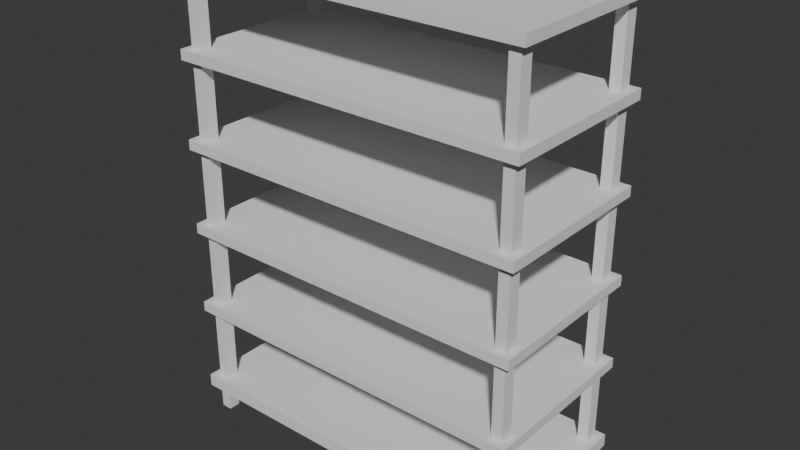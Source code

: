 # Source: Etag_re.blend  (saved by Blender 4.0.36; exported with 4.5.12 LTS)
import bpy
from mathutils import Matrix  # noqa: F401  (used for matrix-valued properties, if any)

bpy.ops.wm.read_factory_settings(use_empty=True)
scene = bpy.context.scene
scene.name = 'Scene'

# ---- collections
col_collection = bpy.data.collections.new('Collection'); scene.collection.children.link(col_collection)
col_collection_2 = bpy.data.collections.new('Collection 2'); col_collection.children.link(col_collection_2)

# ---- world
world_world = bpy.data.worlds.new('World'); scene.world = world_world
world_world.use_nodes = True; world_world.node_tree.nodes.clear()
_N = world_world.node_tree.nodes; _L = world_world.node_tree.links
n0 = _N.new('ShaderNodeOutputWorld'); n0.name = 'World Output'; n0.location = (300, 300)
n1 = _N.new('ShaderNodeBackground'); n1.name = 'Background'; n1.location = (10, 300)
n1.inputs[0].default_value = (0.05088, 0.05088, 0.05088, 1.0)
_L.new(n1.outputs[0], n0.inputs[0])
n0.is_active_output = True
world_world.color = (0.05088, 0.05088, 0.05088)
world_world.use_sun_shadow = False
world_world.sun_shadow_jitter_overblur = 0.0

# ---- meshes
me_cube_003 = bpy.data.meshes.new('Cube.003')
me_cube_003.from_pydata([(-2.009, -0.9166, -0.7), (-2.012, -0.9161, -0.6), (-2.009, 0.9166, -0.7), (-2.012, 0.9161, -0.6), (2.009, -0.9166, -0.7), (2.012, -0.9161, -0.6), (2.009, 0.9166, -0.7), (2.012, 0.9161, -0.6), (-2.097, 1.0, -0.7), (-2.097, -1.0, -0.7), (2.097, 1.0, -0.7), (2.097, -1.0, -0.7), (1.886, 0.9167, -0.6984), (-1.886, 0.9167, -0.6984), (-1.886, -0.9169, -0.6984), (1.886, -0.9169, -0.6984), (-2.009, 0.7655, -0.7), (-2.009, -0.7655, -0.7), (-1.886, 0.7773, -0.6984), (-1.886, -0.7773, -0.6984), (2.009, -0.7655, -0.7), (2.009, 0.7655, -0.7), (1.886, 0.7773, -0.6984), (1.886, -0.7773, -0.6984), (-2.009, -0.7655, -0.9013), (-2.009, -0.9166, -0.9013), (-1.886, 0.9167, -0.9029), (-2.009, 0.9166, -0.9013), (2.009, 0.7655, -0.9013), (2.009, 0.9166, -0.9013), (1.886, -0.9169, -0.9029), (2.009, -0.9166, -0.9013), (1.886, 0.9167, -0.9029), (-1.886, -0.9169, -0.9029), (-1.886, -0.7773, -0.9029), (1.886, -0.7773, -0.9029), (-2.009, 0.7655, -0.9013), (-1.886, 0.7773, -0.9029), (2.009, -0.7655, -0.9013), (1.886, 0.7773, -0.9029), (-2.097, -1.0, -0.6), (-2.097, 1.0, -0.6), (2.097, 1.0, -0.6), (2.097, -1.0, -0.6), (-1.886, 0.9161, -0.6), (1.886, 0.9161, -0.6), (1.886, -0.9161, -0.6), (-1.886, -0.9161, -0.6), (-2.012, -0.7653, -0.6), (-2.012, 0.7653, -0.6), (2.012, 0.7653, -0.6), (2.012, -0.7653, -0.6), (1.886, 0.7653, -0.6), (1.886, -0.7653, -0.6), (-1.886, 0.7653, -0.6), (-1.886, -0.7653, -0.6), (-2.012, 0.7653, 0.0), (-2.012, 0.9161, 0.0), (1.886, 0.9161, 0.0), (2.012, 0.9161, 0.0), (2.012, -0.7653, 0.0), (2.012, -0.9161, 0.0), (-2.012, -0.9161, 0.0), (-1.886, 0.9161, 0.0), (1.886, -0.9161, 0.0), (1.886, -0.7653, 0.0), (-1.886, -0.7653, 0.0), (-2.012, -0.7653, 0.0), (2.012, 0.7653, 0.0), (1.886, 0.7653, 0.0), (-1.886, 0.7653, 0.0), (-2.012, 0.7653, 0.08), (-2.012, 0.9161, 0.08), (2.012, 0.9161, 0.08), (2.012, -0.7653, 0.08), (2.012, -0.9161, 0.08), (-1.886, -0.9161, 0.08), (-2.012, -0.9161, 0.08), (1.886, -0.7653, 0.08), (-1.886, -0.7653, 0.08), (-2.012, -0.7653, 0.08), (2.012, 0.7653, 0.08), (-1.886, 0.7653, 0.08), (-2.097, 0.9998, 0.001479), (-2.097, -0.9974, 0.001479), (-2.097, 0.9998, 0.08148), (-2.097, -0.9974, 0.08148), (2.098, 0.9997, 0.0), (2.097, -0.9974, 0.08), (2.096, -0.9974, -9.407e-09), (-1.891, -0.9175, 0.004162), (2.098, 0.9999, 0.08), (-1.886, 0.9161, 0.08031), (1.886, 0.9161, 0.08031), (1.886, -0.9161, 0.08031), (1.886, 0.7653, 0.08031), (-2.012, 0.7653, 0.6803), (-2.012, 0.9161, 0.6803), (1.886, 0.9161, 0.6803), (2.012, 0.9161, 0.6803), (2.012, -0.7653, 0.6803), (2.012, -0.9161, 0.6803), (-1.886, -0.9161, 0.6803), (-2.012, -0.9161, 0.6803), (-1.886, 0.9161, 0.6803), (1.886, -0.9161, 0.6803), (1.886, -0.7653, 0.6803), (-1.886, -0.7653, 0.6803), (-2.012, -0.7653, 0.6803), (2.012, 0.7653, 0.6803), (1.886, 0.7653, 0.6803), (-1.886, 0.7653, 0.6803), (-2.012, 0.7653, 0.7603), (-2.012, 0.9161, 0.7603), (1.886, 0.9161, 0.7603), (2.012, 0.9161, 0.7603), (2.012, -0.7653, 0.7603), (2.012, -0.9161, 0.7603), (-1.886, -0.9161, 0.7603), (1.886, -0.9161, 0.7603), (-1.886, -0.7653, 0.7603), (-2.012, -0.7653, 0.7603), (1.886, 0.7653, 0.7603), (-2.097, 0.9998, 0.6818), (-2.097, -0.9974, 0.6818), (-2.097, 0.9998, 0.7618), (-2.097, -0.9974, 0.7618), (2.098, 0.9997, 0.6803), (2.097, -0.9974, 0.7603), (2.096, -0.9974, 0.6803), (2.098, 0.9999, 0.7603), (-2.012, -0.9161, 0.7606), (-1.886, 0.9161, 0.7606), (2.012, 0.7653, 0.7606), (1.886, -0.7653, 0.7606), (-1.886, 0.7653, 0.7606), (-2.012, 0.7653, 1.361), (-2.012, 0.9161, 1.361), (1.886, 0.9161, 1.361), (2.012, 0.9161, 1.361), (2.012, -0.7653, 1.361), (2.012, -0.9161, 1.361), (-1.886, -0.9161, 1.361), (-2.012, -0.9161, 1.361), (-1.886, 0.9161, 1.361), (1.886, -0.9161, 1.361), (1.886, -0.7653, 1.361), (-1.886, -0.7653, 1.361), (-2.012, -0.7653, 1.361), (2.012, 0.7653, 1.361), (1.886, 0.7653, 1.361), (-1.886, 0.7653, 1.361), (-2.012, 0.7653, 1.441), (-2.012, 0.9161, 1.441), (2.012, -0.7653, 1.441), (-2.012, -0.9161, 1.441), (-1.886, 0.9161, 1.441), (1.886, 0.7653, 1.441), (-1.886, 0.7653, 1.441), (-2.097, 0.9998, 1.362), (-2.097, -0.9974, 1.362), (-2.097, 0.9998, 1.442), (-2.097, -0.9974, 1.442), (2.098, 0.9997, 1.361), (2.097, -0.9974, 1.441), (2.096, -0.9974, 1.361), (2.098, 0.9999, 1.441), (2.012, -0.9161, 1.441), (2.012, 0.9161, 1.441), (1.886, 0.9161, 1.441), (1.886, -0.9161, 1.441), (-1.886, -0.9161, 1.441), (-2.012, -0.7653, 1.441), (2.012, 0.7653, 1.441), (1.886, -0.7653, 1.441), (-1.886, -0.7653, 1.441), (-2.012, 0.7653, 2.041), (-2.012, 0.9161, 2.041), (1.886, 0.9161, 2.041), (2.012, 0.9161, 2.041), (2.012, -0.7653, 2.041), (2.012, -0.9161, 2.041), (-1.886, -0.9161, 2.041), (-2.012, -0.9161, 2.041), (-1.886, 0.9161, 2.041), (1.886, -0.9161, 2.041), (1.886, -0.7653, 2.041), (-1.886, -0.7653, 2.041), (-2.012, -0.7653, 2.041), (2.012, 0.7653, 2.041), (1.886, 0.7653, 2.041), (-1.886, 0.7653, 2.041), (-2.012, 0.7653, 2.121), (-2.012, 0.9161, 2.121), (2.012, -0.9161, 2.121), (-2.012, -0.9161, 2.121), (-1.886, 0.9161, 2.121), (1.886, -0.7653, 2.121), (-2.012, -0.7653, 2.121), (-2.097, 0.9998, 2.042), (-2.097, -0.9974, 2.042), (-2.097, 0.9998, 2.122), (-2.097, -0.9974, 2.122), (2.098, 0.9997, 2.041), (2.097, -0.9974, 2.121), (2.096, -0.9974, 2.041), (2.098, 0.9999, 2.121), (2.012, 0.9161, 2.121), (1.886, 0.9161, 2.121), (1.886, -0.9161, 2.121), (-1.886, -0.9161, 2.121), (2.012, 0.7653, 2.121), (2.012, -0.7653, 2.121), (1.886, 0.7653, 2.121), (-1.886, 0.7653, 2.121), (-1.886, -0.7653, 2.121), (-2.012, 0.7653, 2.721), (-2.012, 0.9161, 2.721), (1.886, 0.9161, 2.721), (2.012, 0.9161, 2.721), (2.012, -0.7653, 2.721), (2.012, -0.9161, 2.721), (-1.886, -0.9161, 2.721), (-2.012, -0.9161, 2.721), (-1.886, 0.9161, 2.721), (1.886, -0.9161, 2.721), (1.886, -0.7653, 2.721), (-1.886, -0.7653, 2.721), (-2.012, -0.7653, 2.721), (2.012, 0.7653, 2.721), (1.886, 0.7653, 2.721), (-1.886, 0.7653, 2.721), (-2.097, 0.9998, 2.723), (-2.097, -0.9974, 2.723), (-2.097, 0.9998, 2.803), (-2.097, -0.9974, 2.803), (2.098, 0.9997, 2.721), (2.097, -0.9974, 2.801), (2.096, -0.9974, 2.721), (2.098, 0.9999, 2.801)], [], [(9, 40, 41, 8), (8, 41, 42, 10), (10, 42, 43, 11), (11, 43, 40, 9), (21, 22, 39, 28), (9, 17, 0), (8, 13, 2), (10, 21, 6), (15, 4, 11), (13, 18, 37, 26), (19, 23, 15, 14), (2, 13, 26, 27), (16, 18, 19, 17), (12, 6, 29, 32), (22, 21, 20, 23), (18, 22, 23, 19), (13, 12, 22, 18), (0, 14, 9), (16, 17, 9, 8), (2, 16, 8), (12, 13, 8, 10), (6, 12, 10), (20, 21, 10, 11), (4, 20, 11), (14, 15, 11, 9), (35, 38, 31, 30), (24, 34, 33, 25), (27, 26, 37, 36), (32, 29, 28, 39), (6, 21, 28, 29), (14, 0, 25, 33), (23, 20, 38, 35), (4, 15, 30, 31), (18, 16, 36, 37), (17, 19, 34, 24), (19, 14, 33, 34), (20, 4, 31, 38), (15, 23, 35, 30), (16, 2, 27, 36), (22, 12, 32, 39), (0, 17, 24, 25), (1, 48, 49, 3, 41, 40), (3, 44, 45, 7, 42, 41), (7, 50, 51, 5, 43, 42), (5, 46, 47, 1, 40, 43), (53, 55, 47, 46), (45, 44, 54, 52), (52, 54, 55, 53), (50, 52, 53, 51), (54, 49, 48, 55), (47, 55, 66, 90), (54, 44, 63, 70), (55, 48, 67, 66), (53, 46, 64, 65), (70, 66, 67, 56), (68, 60, 65, 69), (48, 1, 62, 67), (3, 49, 56, 57), (44, 3, 57, 63), (7, 45, 58, 59), (50, 7, 59, 68), (52, 50, 68, 69), (5, 51, 60, 61), (46, 5, 61, 64), (51, 53, 65, 60), (1, 47, 90, 62), (45, 52, 69, 58), (49, 54, 70, 56), (75, 74, 78, 94), (73, 93, 95, 81), (76, 79, 80, 77), (71, 82, 92, 72), (64, 90, 66, 65), (95, 93, 92, 82), (82, 71, 80, 79), (66, 70, 69, 65), (62, 90, 84), (69, 70, 63, 58), (94, 78, 79, 76), (82, 79, 78, 95), (81, 95, 78, 74), (64, 61, 89), (67, 62, 84), (76, 86, 88, 94), (83, 84, 86, 85), (80, 71, 85, 86), (57, 56, 83), (63, 83, 87, 58), (59, 58, 87), (73, 81, 91), (61, 60, 89), (75, 94, 88), (59, 87, 68), (89, 88, 86, 84), (60, 68, 87, 89), (90, 64, 89, 84), (76, 77, 86), (56, 67, 84, 83), (57, 83, 63), (92, 85, 72), (72, 85, 71), (77, 80, 86), (81, 74, 88, 91), (73, 91, 93), (93, 91, 85, 92), (85, 91, 87, 83), (74, 75, 88), (76, 79, 107, 102), (82, 92, 104, 111), (79, 80, 108, 107), (78, 94, 105, 106), (111, 107, 108, 96), (109, 100, 106, 110), (80, 77, 103, 108), (72, 71, 96, 97), (92, 72, 97, 104), (73, 93, 98, 99), (81, 73, 99, 109), (95, 81, 109, 110), (75, 74, 100, 101), (94, 75, 101, 105), (74, 78, 106, 100), (77, 76, 102, 103), (93, 95, 110, 98), (71, 82, 111, 96), (117, 116, 134, 119), (115, 114, 122, 133), (118, 120, 121, 131), (112, 135, 132, 113), (105, 102, 107, 106), (122, 114, 132, 135), (135, 112, 121, 120), (107, 111, 110, 106), (103, 102, 124), (110, 111, 104, 98), (119, 134, 120, 118), (135, 120, 134, 122), (133, 122, 134, 116), (105, 101, 129), (108, 103, 124), (118, 126, 128, 119), (123, 124, 126, 125), (121, 112, 125, 126), (97, 96, 123), (104, 123, 127, 98), (99, 98, 127), (115, 133, 130), (101, 100, 129), (117, 119, 128), (99, 127, 109), (129, 128, 126, 124), (100, 109, 127, 129), (102, 105, 129, 124), (118, 131, 126), (96, 108, 124, 123), (97, 123, 104), (132, 125, 113), (113, 125, 112), (131, 121, 126), (133, 116, 128, 130), (115, 130, 114), (114, 130, 125, 132), (125, 130, 127, 123), (116, 117, 128), (118, 120, 147, 142), (135, 132, 144, 151), (120, 121, 148, 147), (134, 119, 145, 146), (151, 147, 148, 136), (149, 140, 146, 150), (121, 131, 143, 148), (113, 112, 136, 137), (132, 113, 137, 144), (115, 114, 138, 139), (133, 115, 139, 149), (122, 133, 149, 150), (117, 116, 140, 141), (119, 117, 141, 145), (116, 134, 146, 140), (131, 118, 142, 143), (114, 122, 150, 138), (112, 135, 151, 136), (167, 154, 174, 170), (168, 169, 157, 173), (171, 175, 172, 155), (152, 158, 156, 153), (145, 142, 147, 146), (157, 169, 156, 158), (158, 152, 172, 175), (147, 151, 150, 146), (143, 142, 160), (150, 151, 144, 138), (170, 174, 175, 171), (158, 175, 174, 157), (173, 157, 174, 154), (145, 141, 165), (148, 143, 160), (171, 162, 164, 170), (159, 160, 162, 161), (172, 152, 161, 162), (137, 136, 159), (144, 159, 163, 138), (139, 138, 163), (168, 173, 166), (141, 140, 165), (167, 170, 164), (139, 163, 149), (165, 164, 162, 160), (140, 149, 163, 165), (142, 145, 165, 160), (171, 155, 162), (136, 148, 160, 159), (137, 159, 144), (156, 161, 153), (153, 161, 152), (155, 172, 162), (173, 154, 164, 166), (168, 166, 169), (169, 166, 161, 156), (161, 166, 163, 159), (154, 167, 164), (171, 175, 187, 182), (158, 156, 184, 191), (175, 172, 188, 187), (174, 170, 185, 186), (191, 187, 188, 176), (189, 180, 186, 190), (172, 155, 183, 188), (153, 152, 176, 177), (156, 153, 177, 184), (168, 169, 178, 179), (173, 168, 179, 189), (157, 173, 189, 190), (167, 154, 180, 181), (170, 167, 181, 185), (154, 174, 186, 180), (155, 171, 182, 183), (169, 157, 190, 178), (152, 158, 191, 176), (194, 212, 197, 209), (207, 208, 213, 211), (210, 215, 198, 195), (192, 214, 196, 193), (185, 182, 187, 186), (213, 208, 196, 214), (214, 192, 198, 215), (187, 191, 190, 186), (183, 182, 200), (190, 191, 184, 178), (209, 197, 215, 210), (214, 215, 197, 213), (211, 213, 197, 212), (185, 181, 205), (188, 183, 200), (210, 202, 204, 209), (199, 200, 202, 201), (198, 192, 201, 202), (177, 176, 199), (184, 199, 203, 178), (179, 178, 203), (207, 211, 206), (181, 180, 205), (194, 209, 204), (179, 203, 189), (205, 204, 202, 200), (180, 189, 203, 205), (182, 185, 205, 200), (210, 195, 202), (176, 188, 200, 199), (128, 129, 127, 130), (177, 199, 184), (196, 201, 193), (193, 201, 192), (195, 198, 202), (211, 212, 204, 206), (207, 206, 208), (208, 206, 201, 196), (201, 206, 203, 199), (212, 194, 204), (210, 215, 227, 222), (214, 196, 224, 231), (215, 198, 228, 227), (197, 209, 225, 226), (231, 227, 228, 216), (229, 220, 226, 230), (198, 195, 223, 228), (193, 192, 216, 217), (196, 193, 217, 224), (207, 208, 218, 219), (211, 207, 219, 229), (213, 211, 229, 230), (194, 212, 220, 221), (209, 194, 221, 225), (212, 197, 226, 220), (195, 210, 222, 223), (208, 213, 230, 218), (192, 214, 231, 216), (225, 222, 227, 226), (227, 231, 230, 226), (223, 222, 233), (230, 231, 224, 218), (225, 221, 238), (228, 223, 233), (234, 235, 237, 239), (232, 233, 235, 234), (217, 216, 232), (224, 232, 236, 218), (219, 218, 236), (221, 220, 238), (219, 236, 229), (238, 237, 235, 233), (220, 229, 236, 238), (222, 225, 238, 233), (216, 228, 233, 232), (88, 89, 87, 91), (217, 232, 224), (234, 239, 236, 232), (164, 165, 163, 166), (204, 205, 203, 206), (237, 238, 236, 239)])
_uv = me_cube_003.uv_layers.new(name='UVMap')
_uv.uv.foreach_set('vector', [0.375, 0.0, 0.625, 0.0, 0.625, 0.25, 0.375, 0.25, 0.375, 0.25, 0.625, 0.25, 0.625, 0.5, 0.375, 0.5, 0.375, 0.5, 0.625, 0.5, 0.625, 0.75, 0.375, 0.75, 0.375, 0.75, 0.625, 0.75, 0.625, 1.0, 0.375, 1.0, 0.37, 0.5868, 0.29, 0.5868, 0.29, 0.5868, 0.37, 0.5868, 0.125, 0.75, 0.13, 0.6632, 0.13, 0.7396, 0.125, 0.5, 0.21, 0.5104, 0.13, 0.5104, 0.375, 0.5, 0.37, 0.5868, 0.37, 0.5104, 0.29, 0.7396, 0.37, 0.7396, 0.375, 0.75, 0.21, 0.5104, 0.21, 0.5868, 0.21, 0.5868, 0.21, 0.5104, 0.21, 0.6632, 0.29, 0.6632, 0.29, 0.7396, 0.21, 0.7396, 0.13, 0.5104, 0.21, 0.5104, 0.21, 0.5104, 0.13, 0.5104, 0.13, 0.5868, 0.21, 0.5868, 0.21, 0.6632, 0.13, 0.6632, 0.29, 0.5104, 0.37, 0.5104, 0.37, 0.5104, 0.29, 0.5104, 0.29, 0.5868, 0.37, 0.5868, 0.37, 0.6632, 0.29, 0.6632, 0.21, 0.5868, 0.29, 0.5868, 0.29, 0.6632, 0.21, 0.6632, 0.21, 0.5104, 0.29, 0.5104, 0.29, 0.5868, 0.21, 0.5868, 0.13, 0.7396, 0.21, 0.7396, 0.125, 0.75, 0.13, 0.5868, 0.13, 0.6632, 0.125, 0.75, 0.125, 0.5, 0.13, 0.5104, 0.13, 0.5868, 0.125, 0.5, 0.29, 0.5104, 0.21, 0.5104, 0.125, 0.5, 0.375, 0.5, 0.37, 0.5104, 0.29, 0.5104, 0.375, 0.5, 0.37, 0.6632, 0.37, 0.5868, 0.375, 0.5, 0.375, 0.75, 0.37, 0.7396, 0.37, 0.6632, 0.375, 0.75, 0.21, 0.7396, 0.29, 0.7396, 0.375, 0.75, 0.125, 0.75, 0.29, 0.6632, 0.37, 0.6632, 0.37, 0.7396, 0.29, 0.7396, 0.13, 0.6632, 0.21, 0.6632, 0.21, 0.7396, 0.13, 0.7396, 0.13, 0.5104, 0.21, 0.5104, 0.21, 0.5868, 0.13, 0.5868, 0.29, 0.5104, 0.37, 0.5104, 0.37, 0.5868, 0.29, 0.5868, 0.37, 0.5104, 0.37, 0.5868, 0.37, 0.5868, 0.37, 0.5104, 0.21, 0.7396, 0.13, 0.7396, 0.13, 0.7396, 0.21, 0.7396, 0.29, 0.6632, 0.37, 0.6632, 0.37, 0.6632, 0.29, 0.6632, 0.37, 0.7396, 0.29, 0.7396, 0.29, 0.7396, 0.37, 0.7396, 0.21, 0.5868, 0.13, 0.5868, 0.13, 0.5868, 0.21, 0.5868, 0.13, 0.6632, 0.21, 0.6632, 0.21, 0.6632, 0.13, 0.6632, 0.21, 0.6632, 0.21, 0.7396, 0.21, 0.7396, 0.21, 0.6632, 0.37, 0.6632, 0.37, 0.7396, 0.37, 0.7396, 0.37, 0.6632, 0.29, 0.7396, 0.29, 0.6632, 0.29, 0.6632, 0.29, 0.7396, 0.13, 0.5868, 0.13, 0.5104, 0.13, 0.5104, 0.13, 0.5868, 0.29, 0.5868, 0.29, 0.5104, 0.29, 0.5104, 0.29, 0.5868, 0.13, 0.7396, 0.13, 0.6632, 0.13, 0.6632, 0.13, 0.7396, 0.8686, 0.7365, 0.8686, 0.6622, 0.8686, 0.5878, 0.8686, 0.5135, 0.875, 0.5, 0.875, 0.75, 0.8686, 0.5135, 0.7895, 0.5135, 0.7105, 0.5135, 0.6314, 0.5135, 0.625, 0.5, 0.875, 0.5, 0.6314, 0.5135, 0.6314, 0.5878, 0.6314, 0.6622, 0.6314, 0.7365, 0.625, 0.75, 0.625, 0.5, 0.6314, 0.7365, 0.7105, 0.7365, 0.7895, 0.7365, 0.8686, 0.7365, 0.875, 0.75, 0.625, 0.75, 0.7105, 0.6622, 0.7895, 0.6622, 0.7895, 0.7365, 0.7105, 0.7365, 0.7105, 0.5135, 0.7895, 0.5135, 0.7895, 0.5878, 0.7105, 0.5878, 0.7105, 0.5878, 0.7895, 0.5878, 0.7895, 0.6622, 0.7105, 0.6622, 0.6314, 0.5878, 0.7105, 0.5878, 0.7105, 0.6622, 0.6314, 0.6622, 0.7895, 0.5878, 0.8686, 0.5878, 0.8686, 0.6622, 0.7895, 0.6622, 0.7895, 0.7365, 0.7895, 0.6622, 0.7895, 0.6622, 0.7895, 0.7365, 0.7895, 0.5878, 0.7895, 0.5135, 0.7895, 0.5135, 0.7895, 0.5878, 0.7895, 0.6622, 0.8686, 0.6622, 0.8686, 0.6622, 0.7895, 0.6622, 0.7105, 0.6622, 0.7105, 0.7365, 0.7105, 0.7365, 0.7105, 0.6622, 0.7895, 0.5878, 0.7895, 0.6622, 0.8686, 0.6622, 0.8686, 0.5878, 0.6314, 0.5878, 0.6314, 0.6622, 0.7105, 0.6622, 0.7105, 0.5878, 0.8686, 0.6622, 0.8686, 0.7365, 0.8686, 0.7365, 0.8686, 0.6622, 0.8686, 0.5135, 0.8686, 0.5878, 0.8686, 0.5878, 0.8686, 0.5135, 0.7895, 0.5135, 0.8686, 0.5135, 0.8686, 0.5135, 0.7895, 0.5135, 0.6314, 0.5135, 0.7105, 0.5135, 0.7105, 0.5135, 0.6314, 0.5135, 0.6314, 0.5878, 0.6314, 0.5135, 0.6314, 0.5135, 0.6314, 0.5878, 0.7105, 0.5878, 0.6314, 0.5878, 0.6314, 0.5878, 0.7105, 0.5878, 0.6314, 0.7365, 0.6314, 0.6622, 0.6314, 0.6622, 0.6314, 0.7365, 0.7105, 0.7365, 0.6314, 0.7365, 0.6314, 0.7365, 0.7105, 0.7365, 0.6314, 0.6622, 0.7105, 0.6622, 0.7105, 0.6622, 0.6314, 0.6622, 0.8686, 0.7365, 0.7895, 0.7365, 0.7895, 0.7365, 0.8686, 0.7365, 0.7105, 0.5135, 0.7105, 0.5878, 0.7105, 0.5878, 0.7105, 0.5135, 0.8686, 0.5878, 0.7895, 0.5878, 0.7895, 0.5878, 0.8686, 0.5878, 0.6314, 0.7365, 0.6314, 0.6622, 0.7105, 0.6622, 0.7105, 0.7365, 0.6314, 0.5135, 0.7105, 0.5135, 0.7105, 0.5878, 0.6314, 0.5878, 0.7895, 0.7365, 0.7895, 0.6622, 0.8686, 0.6622, 0.8686, 0.7365, 0.8686, 0.5878, 0.7895, 0.5878, 0.7895, 0.5135, 0.8686, 0.5135, 0.7105, 0.7365, 0.7895, 0.7365, 0.7895, 0.6622, 0.7105, 0.6622, 0.7105, 0.5878, 0.7105, 0.5135, 0.7895, 0.5135, 0.7895, 0.5878, 0.7895, 0.5878, 0.8686, 0.5878, 0.8686, 0.6622, 0.7895, 0.6622, 0.7895, 0.6622, 0.7895, 0.5878, 0.7105, 0.5878, 0.7105, 0.6622, 0.8686, 0.7365, 0.7895, 0.7365, 0.8686, 0.7365, 0.7105, 0.5878, 0.7895, 0.5878, 0.7895, 0.5135, 0.7105, 0.5135, 0.7105, 0.7365, 0.7105, 0.6622, 0.7895, 0.6622, 0.7895, 0.7365, 0.7895, 0.5878, 0.7895, 0.6622, 0.7105, 0.6622, 0.7105, 0.5878, 0.6314, 0.5878, 0.7105, 0.5878, 0.7105, 0.6622, 0.6314, 0.6622, 0.7105, 0.7365, 0.6314, 0.7365, 0.6314, 0.7365, 0.8686, 0.6622, 0.8686, 0.7365, 0.8686, 0.7365, 0.7895, 0.7365, 0.8686, 0.7365, 0.6314, 0.7365, 0.7105, 0.7365, 0.8686, 0.5135, 0.8686, 0.7365, 0.8686, 0.7365, 0.8686, 0.5135, 0.8686, 0.6622, 0.8686, 0.5878, 0.8686, 0.5135, 0.8686, 0.7365, 0.8686, 0.5135, 0.8686, 0.5878, 0.8686, 0.5135, 0.7895, 0.5135, 0.8686, 0.5135, 0.0, 0.0, 0.7105, 0.5135, 0.6314, 0.5135, 0.7105, 0.5135, 0.0, 0.0, 0.6314, 0.5135, 0.6314, 0.5878, 0.0, 0.0, 0.6314, 0.7365, 0.6314, 0.6622, 0.6314, 0.7365, 0.6314, 0.7365, 0.7105, 0.7365, 0.6314, 0.7365, 0.6314, 0.5135, 0.0, 0.0, 0.6314, 0.5878, 0.6314, 0.7365, 0.6314, 0.7365, 0.8686, 0.7365, 0.8686, 0.7365, 0.6314, 0.6622, 0.6314, 0.5878, 0.0, 0.0, 0.6314, 0.7365, 0.7895, 0.7365, 0.7105, 0.7365, 0.6314, 0.7365, 0.8686, 0.7365, 0.7895, 0.7365, 0.8686, 0.7365, 0.8686, 0.7365, 0.8686, 0.5878, 0.8686, 0.6622, 0.8686, 0.7365, 0.8686, 0.5135, 0.8686, 0.5135, 0.8686, 0.5135, 0.7895, 0.5135, 0.7895, 0.5135, 0.8686, 0.5135, 0.8686, 0.5135, 0.8686, 0.5135, 0.8686, 0.5135, 0.8686, 0.5878, 0.8686, 0.7365, 0.8686, 0.6622, 0.8686, 0.7365, 0.6314, 0.5878, 0.6314, 0.6622, 0.6314, 0.7365, 0.0, 0.0, 0.6314, 0.5135, 0.0, 0.0, 0.7105, 0.5135, 0.7105, 0.5135, 0.0, 0.0, 0.8686, 0.5135, 0.7895, 0.5135, 0.8686, 0.5135, 0.0, 0.0, 0.0, 0.0, 0.8686, 0.5135, 0.6314, 0.6622, 0.6314, 0.7365, 0.6314, 0.7365, 0.7895, 0.7365, 0.7895, 0.6622, 0.7895, 0.6622, 0.7895, 0.7365, 0.7895, 0.5878, 0.7895, 0.5135, 0.7895, 0.5135, 0.7895, 0.5878, 0.7895, 0.6622, 0.8686, 0.6622, 0.8686, 0.6622, 0.7895, 0.6622, 0.7105, 0.6622, 0.7105, 0.7365, 0.7105, 0.7365, 0.7105, 0.6622, 0.7895, 0.5878, 0.7895, 0.6622, 0.8686, 0.6622, 0.8686, 0.5878, 0.6314, 0.5878, 0.6314, 0.6622, 0.7105, 0.6622, 0.7105, 0.5878, 0.8686, 0.6622, 0.8686, 0.7365, 0.8686, 0.7365, 0.8686, 0.6622, 0.8686, 0.5135, 0.8686, 0.5878, 0.8686, 0.5878, 0.8686, 0.5135, 0.7895, 0.5135, 0.8686, 0.5135, 0.8686, 0.5135, 0.7895, 0.5135, 0.6314, 0.5135, 0.7105, 0.5135, 0.7105, 0.5135, 0.6314, 0.5135, 0.6314, 0.5878, 0.6314, 0.5135, 0.6314, 0.5135, 0.6314, 0.5878, 0.7105, 0.5878, 0.6314, 0.5878, 0.6314, 0.5878, 0.7105, 0.5878, 0.6314, 0.7365, 0.6314, 0.6622, 0.6314, 0.6622, 0.6314, 0.7365, 0.7105, 0.7365, 0.6314, 0.7365, 0.6314, 0.7365, 0.7105, 0.7365, 0.6314, 0.6622, 0.7105, 0.6622, 0.7105, 0.6622, 0.6314, 0.6622, 0.8686, 0.7365, 0.7895, 0.7365, 0.7895, 0.7365, 0.8686, 0.7365, 0.7105, 0.5135, 0.7105, 0.5878, 0.7105, 0.5878, 0.7105, 0.5135, 0.8686, 0.5878, 0.7895, 0.5878, 0.7895, 0.5878, 0.8686, 0.5878, 0.6314, 0.7365, 0.6314, 0.6622, 0.7105, 0.6622, 0.7105, 0.7365, 0.6314, 0.5135, 0.7105, 0.5135, 0.7105, 0.5878, 0.6314, 0.5878, 0.7895, 0.7365, 0.7895, 0.6622, 0.8686, 0.6622, 0.8686, 0.7365, 0.8686, 0.5878, 0.7895, 0.5878, 0.7895, 0.5135, 0.8686, 0.5135, 0.7105, 0.7365, 0.7895, 0.7365, 0.7895, 0.6622, 0.7105, 0.6622, 0.7105, 0.5878, 0.7105, 0.5135, 0.7895, 0.5135, 0.7895, 0.5878, 0.7895, 0.5878, 0.8686, 0.5878, 0.8686, 0.6622, 0.7895, 0.6622, 0.7895, 0.6622, 0.7895, 0.5878, 0.7105, 0.5878, 0.7105, 0.6622, 0.8686, 0.7365, 0.7895, 0.7365, 0.8686, 0.7365, 0.7105, 0.5878, 0.7895, 0.5878, 0.7895, 0.5135, 0.7105, 0.5135, 0.7105, 0.7365, 0.7105, 0.6622, 0.7895, 0.6622, 0.7895, 0.7365, 0.7895, 0.5878, 0.7895, 0.6622, 0.7105, 0.6622, 0.7105, 0.5878, 0.6314, 0.5878, 0.7105, 0.5878, 0.7105, 0.6622, 0.6314, 0.6622, 0.7105, 0.7365, 0.6314, 0.7365, 0.6314, 0.7365, 0.8686, 0.6622, 0.8686, 0.7365, 0.8686, 0.7365, 0.7895, 0.7365, 0.8686, 0.7365, 0.6314, 0.7365, 0.7105, 0.7365, 0.8686, 0.5135, 0.8686, 0.7365, 0.8686, 0.7365, 0.8686, 0.5135, 0.8686, 0.6622, 0.8686, 0.5878, 0.8686, 0.5135, 0.8686, 0.7365, 0.8686, 0.5135, 0.8686, 0.5878, 0.8686, 0.5135, 0.7895, 0.5135, 0.8686, 0.5135, 0.0, 0.0, 0.7105, 0.5135, 0.6314, 0.5135, 0.7105, 0.5135, 0.0, 0.0, 0.6314, 0.5135, 0.6314, 0.5878, 0.0, 0.0, 0.6314, 0.7365, 0.6314, 0.6622, 0.6314, 0.7365, 0.6314, 0.7365, 0.7105, 0.7365, 0.6314, 0.7365, 0.6314, 0.5135, 0.0, 0.0, 0.6314, 0.5878, 0.6314, 0.7365, 0.6314, 0.7365, 0.8686, 0.7365, 0.8686, 0.7365, 0.6314, 0.6622, 0.6314, 0.5878, 0.0, 0.0, 0.6314, 0.7365, 0.7895, 0.7365, 0.7105, 0.7365, 0.6314, 0.7365, 0.8686, 0.7365, 0.7895, 0.7365, 0.8686, 0.7365, 0.8686, 0.7365, 0.8686, 0.5878, 0.8686, 0.6622, 0.8686, 0.7365, 0.8686, 0.5135, 0.8686, 0.5135, 0.8686, 0.5135, 0.7895, 0.5135, 0.7895, 0.5135, 0.8686, 0.5135, 0.8686, 0.5135, 0.8686, 0.5135, 0.8686, 0.5135, 0.8686, 0.5878, 0.8686, 0.7365, 0.8686, 0.6622, 0.8686, 0.7365, 0.6314, 0.5878, 0.6314, 0.6622, 0.6314, 0.7365, 0.0, 0.0, 0.6314, 0.5135, 0.0, 0.0, 0.7105, 0.5135, 0.7105, 0.5135, 0.0, 0.0, 0.8686, 0.5135, 0.7895, 0.5135, 0.8686, 0.5135, 0.0, 0.0, 0.0, 0.0, 0.8686, 0.5135, 0.6314, 0.6622, 0.6314, 0.7365, 0.6314, 0.7365, 0.7895, 0.7365, 0.7895, 0.6622, 0.7895, 0.6622, 0.7895, 0.7365, 0.7895, 0.5878, 0.7895, 0.5135, 0.7895, 0.5135, 0.7895, 0.5878, 0.7895, 0.6622, 0.8686, 0.6622, 0.8686, 0.6622, 0.7895, 0.6622, 0.7105, 0.6622, 0.7105, 0.7365, 0.7105, 0.7365, 0.7105, 0.6622, 0.7895, 0.5878, 0.7895, 0.6622, 0.8686, 0.6622, 0.8686, 0.5878, 0.6314, 0.5878, 0.6314, 0.6622, 0.7105, 0.6622, 0.7105, 0.5878, 0.8686, 0.6622, 0.8686, 0.7365, 0.8686, 0.7365, 0.8686, 0.6622, 0.8686, 0.5135, 0.8686, 0.5878, 0.8686, 0.5878, 0.8686, 0.5135, 0.7895, 0.5135, 0.8686, 0.5135, 0.8686, 0.5135, 0.7895, 0.5135, 0.6314, 0.5135, 0.7105, 0.5135, 0.7105, 0.5135, 0.6314, 0.5135, 0.6314, 0.5878, 0.6314, 0.5135, 0.6314, 0.5135, 0.6314, 0.5878, 0.7105, 0.5878, 0.6314, 0.5878, 0.6314, 0.5878, 0.7105, 0.5878, 0.6314, 0.7365, 0.6314, 0.6622, 0.6314, 0.6622, 0.6314, 0.7365, 0.7105, 0.7365, 0.6314, 0.7365, 0.6314, 0.7365, 0.7105, 0.7365, 0.6314, 0.6622, 0.7105, 0.6622, 0.7105, 0.6622, 0.6314, 0.6622, 0.8686, 0.7365, 0.7895, 0.7365, 0.7895, 0.7365, 0.8686, 0.7365, 0.7105, 0.5135, 0.7105, 0.5878, 0.7105, 0.5878, 0.7105, 0.5135, 0.8686, 0.5878, 0.7895, 0.5878, 0.7895, 0.5878, 0.8686, 0.5878, 0.6314, 0.7365, 0.6314, 0.6622, 0.7105, 0.6622, 0.7105, 0.7365, 0.6314, 0.5135, 0.7105, 0.5135, 0.7105, 0.5878, 0.6314, 0.5878, 0.7895, 0.7365, 0.7895, 0.6622, 0.8686, 0.6622, 0.8686, 0.7365, 0.8686, 0.5878, 0.7895, 0.5878, 0.7895, 0.5135, 0.8686, 0.5135, 0.7105, 0.7365, 0.7895, 0.7365, 0.7895, 0.6622, 0.7105, 0.6622, 0.7105, 0.5878, 0.7105, 0.5135, 0.7895, 0.5135, 0.7895, 0.5878, 0.7895, 0.5878, 0.8686, 0.5878, 0.8686, 0.6622, 0.7895, 0.6622, 0.7895, 0.6622, 0.7895, 0.5878, 0.7105, 0.5878, 0.7105, 0.6622, 0.8686, 0.7365, 0.7895, 0.7365, 0.8686, 0.7365, 0.7105, 0.5878, 0.7895, 0.5878, 0.7895, 0.5135, 0.7105, 0.5135, 0.7105, 0.7365, 0.7105, 0.6622, 0.7895, 0.6622, 0.7895, 0.7365, 0.7895, 0.5878, 0.7895, 0.6622, 0.7105, 0.6622, 0.7105, 0.5878, 0.6314, 0.5878, 0.7105, 0.5878, 0.7105, 0.6622, 0.6314, 0.6622, 0.7105, 0.7365, 0.6314, 0.7365, 0.6314, 0.7365, 0.8686, 0.6622, 0.8686, 0.7365, 0.8686, 0.7365, 0.7895, 0.7365, 0.8686, 0.7365, 0.6314, 0.7365, 0.7105, 0.7365, 0.8686, 0.5135, 0.8686, 0.7365, 0.8686, 0.7365, 0.8686, 0.5135, 0.8686, 0.6622, 0.8686, 0.5878, 0.8686, 0.5135, 0.8686, 0.7365, 0.8686, 0.5135, 0.8686, 0.5878, 0.8686, 0.5135, 0.7895, 0.5135, 0.8686, 0.5135, 0.0, 0.0, 0.7105, 0.5135, 0.6314, 0.5135, 0.7105, 0.5135, 0.0, 0.0, 0.6314, 0.5135, 0.6314, 0.5878, 0.0, 0.0, 0.6314, 0.7365, 0.6314, 0.6622, 0.6314, 0.7365, 0.6314, 0.7365, 0.7105, 0.7365, 0.6314, 0.7365, 0.6314, 0.5135, 0.0, 0.0, 0.6314, 0.5878, 0.6314, 0.7365, 0.6314, 0.7365, 0.8686, 0.7365, 0.8686, 0.7365, 0.6314, 0.6622, 0.6314, 0.5878, 0.0, 0.0, 0.6314, 0.7365, 0.7895, 0.7365, 0.7105, 0.7365, 0.6314, 0.7365, 0.8686, 0.7365, 0.7895, 0.7365, 0.8686, 0.7365, 0.8686, 0.7365, 0.8686, 0.5878, 0.8686, 0.6622, 0.8686, 0.7365, 0.8686, 0.5135, 0.8686, 0.5135, 0.8686, 0.5135, 0.7895, 0.5135, 0.7895, 0.5135, 0.8686, 0.5135, 0.8686, 0.5135, 0.8686, 0.5135, 0.8686, 0.5135, 0.8686, 0.5878, 0.8686, 0.7365, 0.8686, 0.6622, 0.8686, 0.7365, 0.6314, 0.5878, 0.6314, 0.6622, 0.6314, 0.7365, 0.0, 0.0, 0.6314, 0.5135, 0.0, 0.0, 0.7105, 0.5135, 0.7105, 0.5135, 0.0, 0.0, 0.8686, 0.5135, 0.7895, 0.5135, 0.8686, 0.5135, 0.0, 0.0, 0.0, 0.0, 0.8686, 0.5135, 0.6314, 0.6622, 0.6314, 0.7365, 0.6314, 0.7365, 0.7895, 0.7365, 0.7895, 0.6622, 0.7895, 0.6622, 0.7895, 0.7365, 0.7895, 0.5878, 0.7895, 0.5135, 0.7895, 0.5135, 0.7895, 0.5878, 0.7895, 0.6622, 0.8686, 0.6622, 0.8686, 0.6622, 0.7895, 0.6622, 0.7105, 0.6622, 0.7105, 0.7365, 0.7105, 0.7365, 0.7105, 0.6622, 0.7895, 0.5878, 0.7895, 0.6622, 0.8686, 0.6622, 0.8686, 0.5878, 0.6314, 0.5878, 0.6314, 0.6622, 0.7105, 0.6622, 0.7105, 0.5878, 0.8686, 0.6622, 0.8686, 0.7365, 0.8686, 0.7365, 0.8686, 0.6622, 0.8686, 0.5135, 0.8686, 0.5878, 0.8686, 0.5878, 0.8686, 0.5135, 0.7895, 0.5135, 0.8686, 0.5135, 0.8686, 0.5135, 0.7895, 0.5135, 0.6314, 0.5135, 0.7105, 0.5135, 0.7105, 0.5135, 0.6314, 0.5135, 0.6314, 0.5878, 0.6314, 0.5135, 0.6314, 0.5135, 0.6314, 0.5878, 0.7105, 0.5878, 0.6314, 0.5878, 0.6314, 0.5878, 0.7105, 0.5878, 0.6314, 0.7365, 0.6314, 0.6622, 0.6314, 0.6622, 0.6314, 0.7365, 0.7105, 0.7365, 0.6314, 0.7365, 0.6314, 0.7365, 0.7105, 0.7365, 0.6314, 0.6622, 0.7105, 0.6622, 0.7105, 0.6622, 0.6314, 0.6622, 0.8686, 0.7365, 0.7895, 0.7365, 0.7895, 0.7365, 0.8686, 0.7365, 0.7105, 0.5135, 0.7105, 0.5878, 0.7105, 0.5878, 0.7105, 0.5135, 0.8686, 0.5878, 0.7895, 0.5878, 0.7895, 0.5878, 0.8686, 0.5878, 0.6314, 0.7365, 0.6314, 0.6622, 0.7105, 0.6622, 0.7105, 0.7365, 0.6314, 0.5135, 0.7105, 0.5135, 0.7105, 0.5878, 0.6314, 0.5878, 0.7895, 0.7365, 0.7895, 0.6622, 0.8686, 0.6622, 0.8686, 0.7365, 0.8686, 0.5878, 0.7895, 0.5878, 0.7895, 0.5135, 0.8686, 0.5135, 0.7105, 0.7365, 0.7895, 0.7365, 0.7895, 0.6622, 0.7105, 0.6622, 0.7105, 0.5878, 0.7105, 0.5135, 0.7895, 0.5135, 0.7895, 0.5878, 0.7895, 0.5878, 0.8686, 0.5878, 0.8686, 0.6622, 0.7895, 0.6622, 0.7895, 0.6622, 0.7895, 0.5878, 0.7105, 0.5878, 0.7105, 0.6622, 0.8686, 0.7365, 0.7895, 0.7365, 0.8686, 0.7365, 0.7105, 0.5878, 0.7895, 0.5878, 0.7895, 0.5135, 0.7105, 0.5135, 0.7105, 0.7365, 0.7105, 0.6622, 0.7895, 0.6622, 0.7895, 0.7365, 0.7895, 0.5878, 0.7895, 0.6622, 0.7105, 0.6622, 0.7105, 0.5878, 0.6314, 0.5878, 0.7105, 0.5878, 0.7105, 0.6622, 0.6314, 0.6622, 0.7105, 0.7365, 0.6314, 0.7365, 0.6314, 0.7365, 0.8686, 0.6622, 0.8686, 0.7365, 0.8686, 0.7365, 0.7895, 0.7365, 0.8686, 0.7365, 0.6314, 0.7365, 0.7105, 0.7365, 0.8686, 0.5135, 0.8686, 0.7365, 0.8686, 0.7365, 0.8686, 0.5135, 0.8686, 0.6622, 0.8686, 0.5878, 0.8686, 0.5135, 0.8686, 0.7365, 0.8686, 0.5135, 0.8686, 0.5878, 0.8686, 0.5135, 0.7895, 0.5135, 0.8686, 0.5135, 0.0, 0.0, 0.7105, 0.5135, 0.6314, 0.5135, 0.7105, 0.5135, 0.0, 0.0, 0.6314, 0.5135, 0.6314, 0.5878, 0.0, 0.0, 0.6314, 0.7365, 0.6314, 0.6622, 0.6314, 0.7365, 0.6314, 0.7365, 0.7105, 0.7365, 0.6314, 0.7365, 0.6314, 0.5135, 0.0, 0.0, 0.6314, 0.5878, 0.6314, 0.7365, 0.6314, 0.7365, 0.8686, 0.7365, 0.8686, 0.7365, 0.6314, 0.6622, 0.6314, 0.5878, 0.0, 0.0, 0.6314, 0.7365, 0.7895, 0.7365, 0.7105, 0.7365, 0.6314, 0.7365, 0.8686, 0.7365, 0.7895, 0.7365, 0.8686, 0.7365, 0.8686, 0.7365, 0.8686, 0.5878, 0.8686, 0.6622, 0.8686, 0.7365, 0.8686, 0.5135, 0.6314, 0.7365, 0.6314, 0.7365, 0.0, 0.0, 0.0, 0.0, 0.8686, 0.5135, 0.8686, 0.5135, 0.7895, 0.5135, 0.7895, 0.5135, 0.8686, 0.5135, 0.8686, 0.5135, 0.8686, 0.5135, 0.8686, 0.5135, 0.8686, 0.5878, 0.8686, 0.7365, 0.8686, 0.6622, 0.8686, 0.7365, 0.6314, 0.5878, 0.6314, 0.6622, 0.6314, 0.7365, 0.0, 0.0, 0.6314, 0.5135, 0.0, 0.0, 0.7105, 0.5135, 0.7105, 0.5135, 0.0, 0.0, 0.8686, 0.5135, 0.7895, 0.5135, 0.8686, 0.5135, 0.0, 0.0, 0.0, 0.0, 0.8686, 0.5135, 0.6314, 0.6622, 0.6314, 0.7365, 0.6314, 0.7365, 0.7895, 0.7365, 0.7895, 0.6622, 0.7895, 0.6622, 0.7895, 0.7365, 0.7895, 0.5878, 0.7895, 0.5135, 0.7895, 0.5135, 0.7895, 0.5878, 0.7895, 0.6622, 0.8686, 0.6622, 0.8686, 0.6622, 0.7895, 0.6622, 0.7105, 0.6622, 0.7105, 0.7365, 0.7105, 0.7365, 0.7105, 0.6622, 0.7895, 0.5878, 0.7895, 0.6622, 0.8686, 0.6622, 0.8686, 0.5878, 0.6314, 0.5878, 0.6314, 0.6622, 0.7105, 0.6622, 0.7105, 0.5878, 0.8686, 0.6622, 0.8686, 0.7365, 0.8686, 0.7365, 0.8686, 0.6622, 0.8686, 0.5135, 0.8686, 0.5878, 0.8686, 0.5878, 0.8686, 0.5135, 0.7895, 0.5135, 0.8686, 0.5135, 0.8686, 0.5135, 0.7895, 0.5135, 0.6314, 0.5135, 0.7105, 0.5135, 0.7105, 0.5135, 0.6314, 0.5135, 0.6314, 0.5878, 0.6314, 0.5135, 0.6314, 0.5135, 0.6314, 0.5878, 0.7105, 0.5878, 0.6314, 0.5878, 0.6314, 0.5878, 0.7105, 0.5878, 0.6314, 0.7365, 0.6314, 0.6622, 0.6314, 0.6622, 0.6314, 0.7365, 0.7105, 0.7365, 0.6314, 0.7365, 0.6314, 0.7365, 0.7105, 0.7365, 0.6314, 0.6622, 0.7105, 0.6622, 0.7105, 0.6622, 0.6314, 0.6622, 0.8686, 0.7365, 0.7895, 0.7365, 0.7895, 0.7365, 0.8686, 0.7365, 0.7105, 0.5135, 0.7105, 0.5878, 0.7105, 0.5878, 0.7105, 0.5135, 0.8686, 0.5878, 0.7895, 0.5878, 0.7895, 0.5878, 0.8686, 0.5878, 0.7105, 0.7365, 0.7895, 0.7365, 0.7895, 0.6622, 0.7105, 0.6622, 0.7895, 0.6622, 0.7895, 0.5878, 0.7105, 0.5878, 0.7105, 0.6622, 0.8686, 0.7365, 0.7895, 0.7365, 0.8686, 0.7365, 0.7105, 0.5878, 0.7895, 0.5878, 0.7895, 0.5135, 0.7105, 0.5135, 0.7105, 0.7365, 0.6314, 0.7365, 0.6314, 0.7365, 0.8686, 0.6622, 0.8686, 0.7365, 0.8686, 0.7365, 0.8686, 0.5135, 0.8686, 0.7365, 0.6314, 0.7365, 0.0, 0.0, 0.8686, 0.5135, 0.8686, 0.7365, 0.8686, 0.7365, 0.8686, 0.5135, 0.8686, 0.5135, 0.8686, 0.5878, 0.8686, 0.5135, 0.7895, 0.5135, 0.8686, 0.5135, 0.0, 0.0, 0.7105, 0.5135, 0.6314, 0.5135, 0.7105, 0.5135, 0.0, 0.0, 0.6314, 0.7365, 0.6314, 0.6622, 0.6314, 0.7365, 0.6314, 0.5135, 0.0, 0.0, 0.6314, 0.5878, 0.6314, 0.7365, 0.6314, 0.7365, 0.8686, 0.7365, 0.8686, 0.7365, 0.6314, 0.6622, 0.6314, 0.5878, 0.0, 0.0, 0.6314, 0.7365, 0.7895, 0.7365, 0.7105, 0.7365, 0.6314, 0.7365, 0.8686, 0.7365, 0.8686, 0.5878, 0.8686, 0.6622, 0.8686, 0.7365, 0.8686, 0.5135, 0.6314, 0.7365, 0.6314, 0.7365, 0.0, 0.0, 0.0, 0.0, 0.8686, 0.5135, 0.8686, 0.5135, 0.7895, 0.5135, 0.8686, 0.5135, 0.0, 0.0, 0.0, 0.0, 0.8686, 0.5135, 0.6314, 0.7365, 0.6314, 0.7365, 0.0, 0.0, 0.0, 0.0, 0.6314, 0.7365, 0.6314, 0.7365, 0.0, 0.0, 0.0, 0.0, 0.6314, 0.7365, 0.6314, 0.7365, 0.0, 0.0, 0.0, 0.0])
me_cube_003.update()

# ---- objects
ob_etag_re = bpy.data.objects.new('Etagère', me_cube_003)

# ---- transforms, parenting, visibility, modifiers, constraints
ob_etag_re.location = (0.0, 0.0, 0.0)
ob_etag_re.scale = (1.0, 1.0, 1.477)

# ---- collection membership
col_collection_2.objects.link(ob_etag_re)

# ---- scene / render settings (as saved in the file)
scene.frame_start = 1; scene.frame_end = 250; scene.frame_set(1)
scene.render.engine = 'BLENDER_EEVEE_NEXT'
scene.cycles.sampling_pattern = 'TABULATED_SOBOL'
bpy.context.view_layer.update()

# ---- added for rendering (the .blend has no active camera and no usable light): camera, sun
cam_auto = bpy.data.cameras.new('AutoCamera')
cam_auto.lens = 50.0
cam_auto.sensor_width = 36.0
cam_auto.clip_end = 1000.0
ob_auto_camera = bpy.data.objects.new('AutoCamera', cam_auto)
scene.collection.objects.link(ob_auto_camera)
ob_auto_camera.location = (6.6438, -7.97167, 6.71743)
ob_auto_camera.rotation_euler = (1.09748, -7.21219e-08, 0.694738)
scene.camera = ob_auto_camera
light_auto_sun = bpy.data.lights.new('AutoSun', 'SUN')
light_auto_sun.energy = 3.0
light_auto_sun.angle = 0.0523599
ob_auto_sun = bpy.data.objects.new('AutoSun', light_auto_sun)
scene.collection.objects.link(ob_auto_sun)
ob_auto_sun.rotation_euler = (0.872665, 0.174533, 0.523599)
bpy.context.view_layer.update()
